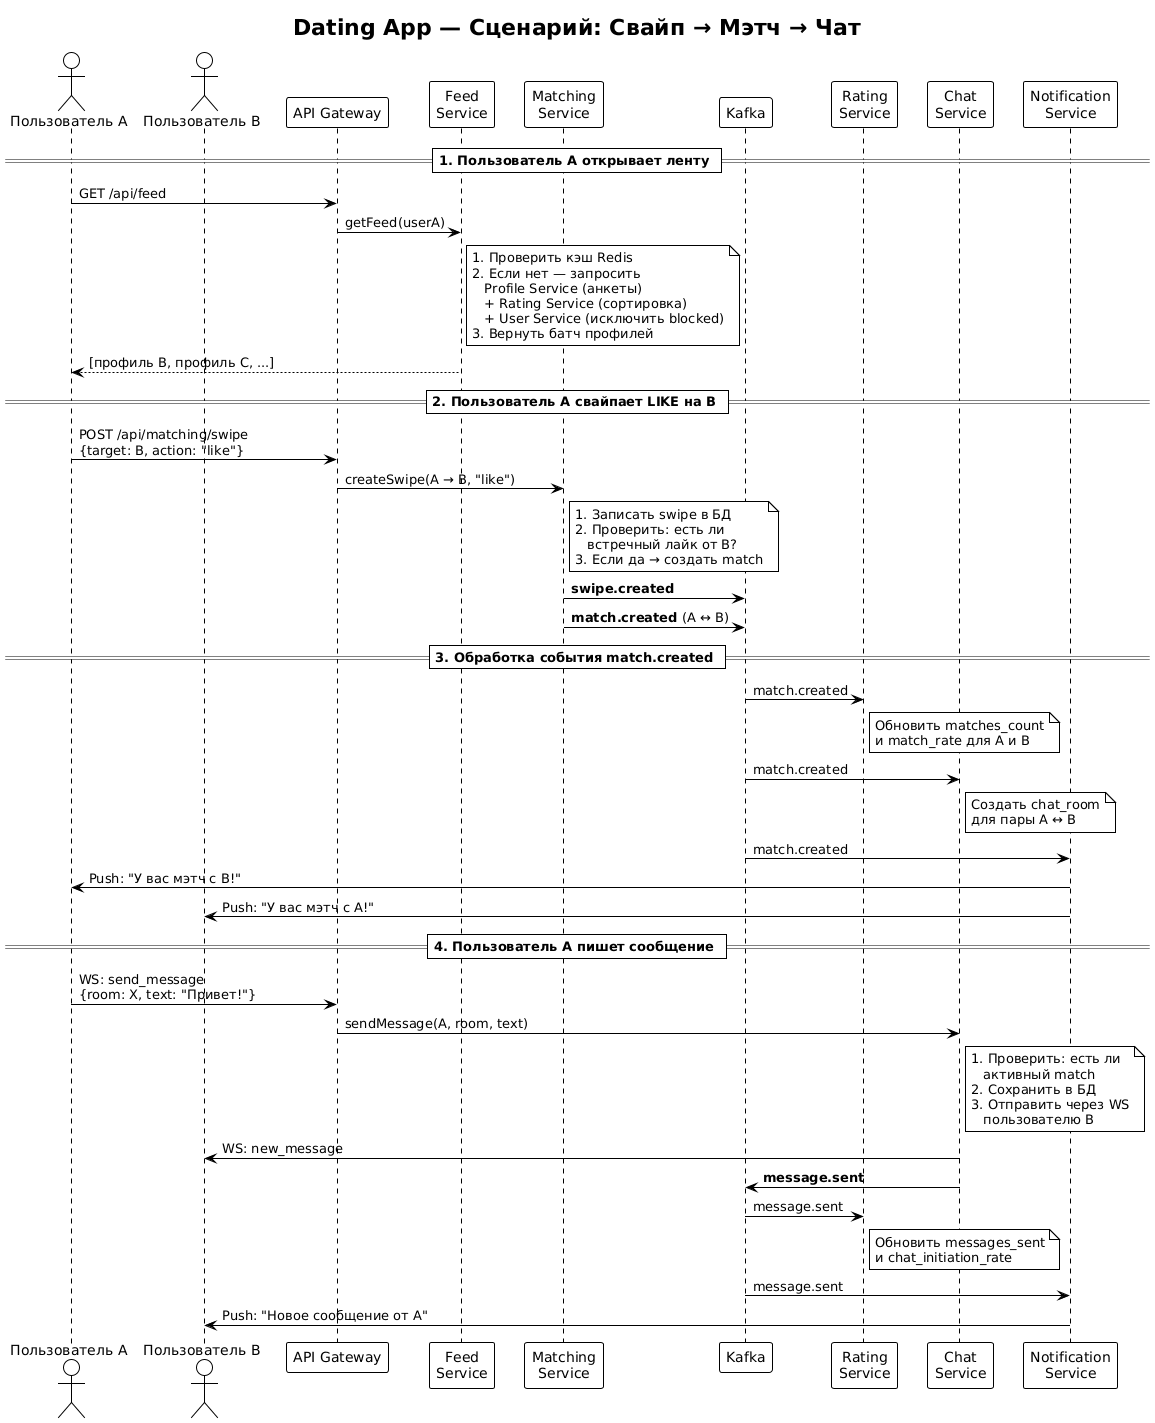

The diagram above was rendered by PlantUML. Its source (embedded in the PNG):
@startuml user-flow-swipe
!theme plain
title Dating App — Сценарий: Свайп → Мэтч → Чат

actor "Пользователь A" as userA
actor "Пользователь B" as userB

participant "API Gateway" as gw
participant "Feed\nService" as discovery
participant "Matching\nService" as match
participant "Kafka" as kafka
participant "Rating\nService" as rating
participant "Chat\nService" as chat
participant "Notification\nService" as notify

== 1. Пользователь A открывает ленту ==

userA -> gw : GET /api/feed
gw -> discovery : getFeed(userA)

note right of discovery
  1. Проверить кэш Redis
  2. Если нет — запросить
     Profile Service (анкеты)
     + Rating Service (сортировка)
     + User Service (исключить blocked)
  3. Вернуть батч профилей
end note

discovery --> userA : [профиль B, профиль C, ...]

== 2. Пользователь A свайпает LIKE на B ==

userA -> gw : POST /api/matching/swipe\n{target: B, action: "like"}
gw -> match : createSwipe(A → B, "like")

note right of match
  1. Записать swipe в БД
  2. Проверить: есть ли
     встречный лайк от B?
  3. Если да → создать match
end note

match -> kafka : **swipe.created**
match -> kafka : **match.created** (A ↔ B)

== 3. Обработка события match.created ==

kafka -> rating : match.created
note right of rating
  Обновить matches_count
  и match_rate для A и B
end note

kafka -> chat : match.created
note right of chat
  Создать chat_room
  для пары A ↔ B
end note

kafka -> notify : match.created
notify -> userA : Push: "У вас мэтч с B!"
notify -> userB : Push: "У вас мэтч с A!"

== 4. Пользователь A пишет сообщение ==

userA -> gw : WS: send_message\n{room: X, text: "Привет!"}
gw -> chat : sendMessage(A, room, text)

note right of chat
  1. Проверить: есть ли
     активный match
  2. Сохранить в БД
  3. Отправить через WS
     пользователю B
end note

chat -> userB : WS: new_message
chat -> kafka : **message.sent**

kafka -> rating : message.sent
note right of rating
  Обновить messages_sent
  и chat_initiation_rate
end note

kafka -> notify : message.sent
notify -> userB : Push: "Новое сообщение от A"

@enduml